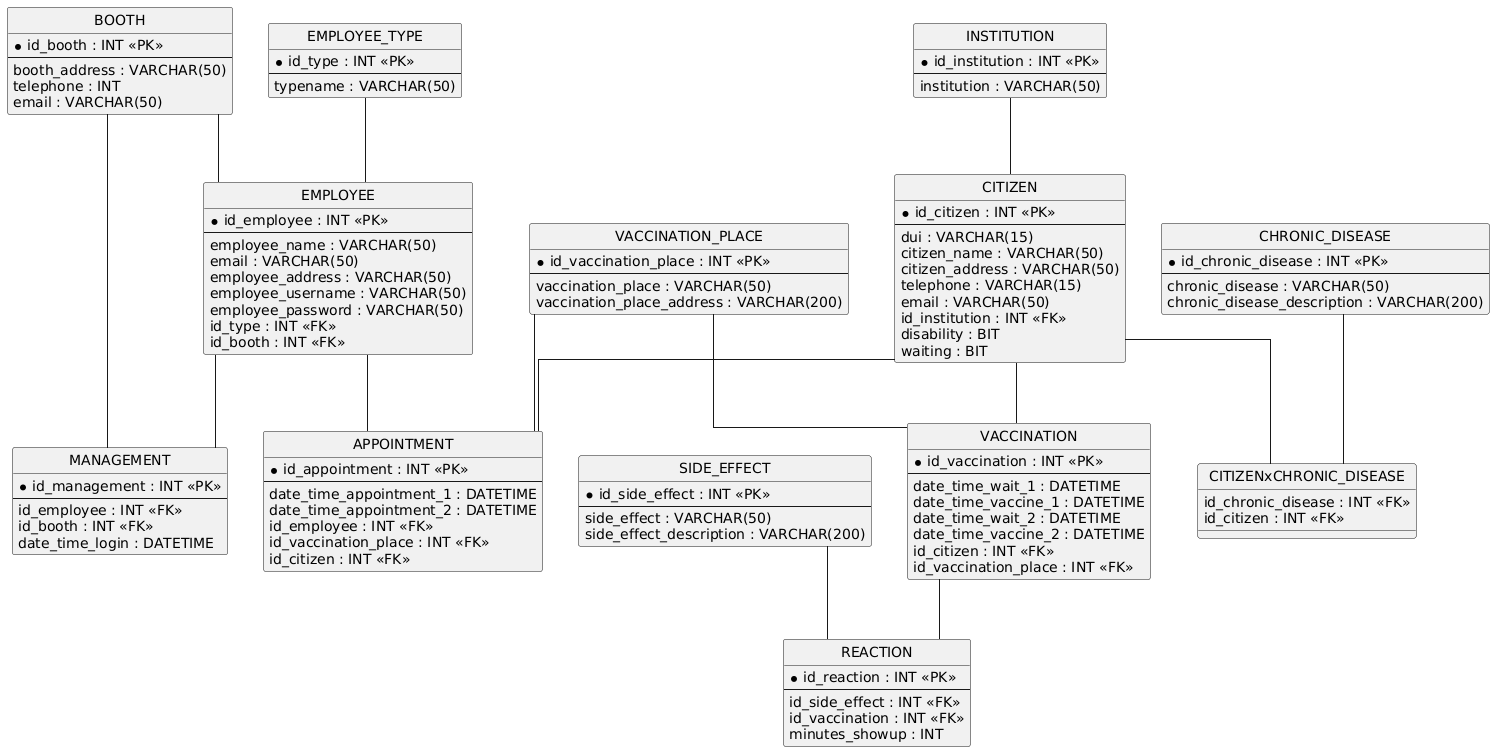

The diagram above was rendered by PlantUML. Its source (embedded in the PNG):
@startuml
hide circle
skinparam linetype ortho

entity "EMPLOYEE_TYPE" as EMPLOYEE_TYPE {
  * id_type : INT <<PK>>
  --
  typename : VARCHAR(50)
}

entity "EMPLOYEE" as EMPLOYEE {
  * id_employee : INT <<PK>>
  --
  employee_name : VARCHAR(50)
  email : VARCHAR(50)
  employee_address : VARCHAR(50)
  employee_username : VARCHAR(50)
  employee_password : VARCHAR(50)
  id_type : INT <<FK>>
  id_booth : INT <<FK>>
}

entity "BOOTH" as BOOTH {
  * id_booth : INT <<PK>>
  --
  booth_address : VARCHAR(50)
  telephone : INT
  email : VARCHAR(50)
}

entity "MANAGEMENT" as MANAGEMENT {
  * id_management : INT <<PK>>
  --
  id_employee : INT <<FK>>
  id_booth : INT <<FK>>
  date_time_login : DATETIME
}

entity "APPOINTMENT" as APPOINTMENT {
  * id_appointment : INT <<PK>>
  --
  date_time_appointment_1 : DATETIME
  date_time_appointment_2 : DATETIME
  id_employee : INT <<FK>>
  id_vaccination_place : INT <<FK>>
  id_citizen : INT <<FK>>
}

entity "VACCINATION_PLACE" as VACCINATION_PLACE {
  * id_vaccination_place : INT <<PK>>
  --
  vaccination_place : VARCHAR(50)
  vaccination_place_address : VARCHAR(200)
}

entity "CITIZEN" as CITIZEN {
  * id_citizen : INT <<PK>>
  --
  dui : VARCHAR(15)
  citizen_name : VARCHAR(50)
  citizen_address : VARCHAR(50)
  telephone : VARCHAR(15)
  email : VARCHAR(50)
  id_institution : INT <<FK>>
  disability : BIT
  waiting : BIT
}

entity "INSTITUTION" as INSTITUTION {
  * id_institution : INT <<PK>>
  --
  institution : VARCHAR(50)
}

entity "VACCINATION" as VACCINATION {
  * id_vaccination : INT <<PK>>
  --
  date_time_wait_1 : DATETIME
  date_time_vaccine_1 : DATETIME
  date_time_wait_2 : DATETIME
  date_time_vaccine_2 : DATETIME
  id_citizen : INT <<FK>>
  id_vaccination_place : INT <<FK>>
}

entity "SIDE_EFFECT" as SIDE_EFFECT {
  * id_side_effect : INT <<PK>>
  --
  side_effect : VARCHAR(50)
  side_effect_description : VARCHAR(200)
}

entity "REACTION" as REACTION {
  * id_reaction : INT <<PK>>
  --
  id_side_effect : INT <<FK>>
  id_vaccination : INT <<FK>>
  minutes_showup : INT
}

entity "CHRONIC_DISEASE" as CHRONIC_DISEASE {
  * id_chronic_disease : INT <<PK>>
  --
  chronic_disease : VARCHAR(50)
  chronic_disease_description : VARCHAR(200)
}

entity "CITIZENxCHRONIC_DISEASE" as CITIZENxCHRONIC_DISEASE {
  id_chronic_disease : INT <<FK>>
  id_citizen : INT <<FK>>
}

EMPLOYEE_TYPE -- EMPLOYEE
BOOTH -- EMPLOYEE
BOOTH -- MANAGEMENT
EMPLOYEE -- MANAGEMENT
EMPLOYEE -- APPOINTMENT
VACCINATION_PLACE -- APPOINTMENT
CITIZEN -- APPOINTMENT
INSTITUTION -- CITIZEN
CITIZEN -- VACCINATION
VACCINATION_PLACE -- VACCINATION
CITIZEN -- CITIZENxCHRONIC_DISEASE
CHRONIC_DISEASE -- CITIZENxCHRONIC_DISEASE
SIDE_EFFECT -- REACTION
VACCINATION -- REACTION
@enduml